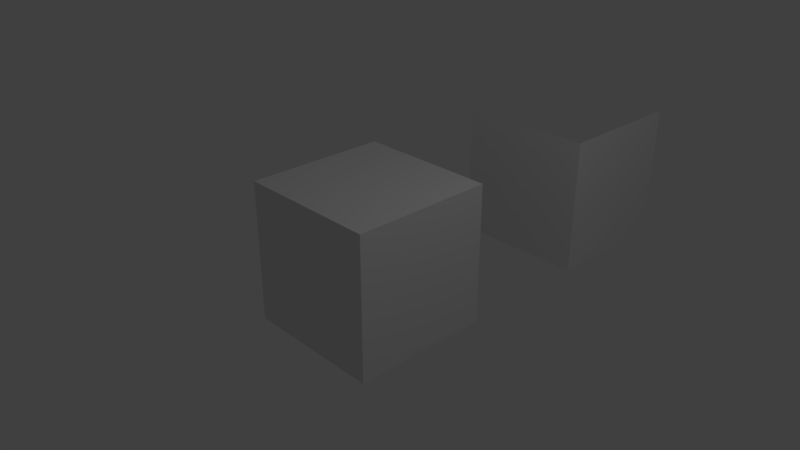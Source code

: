 # Source: TEST.blend  (saved by Blender 2.78.0; exported with 4.5.12 LTS)
import bpy
from mathutils import Matrix  # noqa: F401  (used for matrix-valued properties, if any)

bpy.ops.wm.read_factory_settings(use_empty=True)
scene = bpy.context.scene
scene.name = 'Scene'

# ---- collections
col_collection_1 = bpy.data.collections.new('Collection 1'); scene.collection.children.link(col_collection_1)

# ---- materials (node trees are filled in below, after node groups)
mat_material = bpy.data.materials.new('Material')
mat_material.alpha_threshold = 0.0
mat_material.use_transparent_shadow = False
mat_material.roughness = 0.5
mat_material.line_color = (0.0, 0.0, 0.0, 1.0)

# ---- material node trees

# ---- world
world_world = bpy.data.worlds.new('World'); scene.world = world_world
world_world.color = (0.05088, 0.05088, 0.05088)
world_world.use_sun_shadow = False
world_world.sun_shadow_jitter_overblur = 0.0
world_world.cycles.sampling_method = 'MANUAL'

# ---- cameras
cam_camera = bpy.data.cameras.new('Camera')
cam_camera.clip_end = 100.0
cam_camera.lens = 35.0
cam_camera.sensor_width = 32.0
cam_camera.sensor_height = 18.0
cam_camera.ortho_scale = 7.314
cam_camera.dof.focus_distance = 0.0
cam_camera.dof.aperture_fstop = 128.0

# ---- lights
light_lamp = bpy.data.lights.new('Lamp', 'POINT')
light_lamp.transmission_factor = 0.0
light_lamp.cutoff_distance = 30.0
light_lamp.energy = 100.0
light_lamp.shadow_buffer_clip_start = 1.001
light_lamp.shadow_soft_size = 0.1
light_lamp.shadow_maximum_resolution = 0.006
light_lamp.use_absolute_resolution = True

# ---- meshes
me_cube_001 = bpy.data.meshes.new('Cube.001')
me_cube_001.from_pydata([(1.0, 1.0, -1.0), (1.0, -1.0, -1.0), (-1.0, -1.0, -1.0), (-1.0, 1.0, -1.0), (1.0, 1.0, 1.0), (1.0, -1.0, 1.0), (-1.0, -1.0, 1.0)], [], [(0, 1, 2, 3), (0, 4, 5, 1), (1, 5, 6, 2)])
me_cube_001.materials.append(mat_material)
me_cube_001.use_remesh_preserve_volume = False
me_cube_001.use_remesh_preserve_attributes = False
me_cube_001.use_mirror_vertex_groups = False
me_cube_001.update()
me_cube = bpy.data.meshes.new('Cube')
me_cube.from_pydata([(1.0, 1.0, -1.0), (1.0, -1.0, -1.0), (-1.0, -1.0, -1.0), (-1.0, 1.0, -1.0), (1.0, 1.0, 1.0), (1.0, -1.0, 1.0), (-1.0, -1.0, 1.0), (-1.0, 1.0, 1.0)], [], [(0, 1, 2, 3), (4, 7, 6, 5), (0, 4, 5, 1), (1, 5, 6, 2), (2, 6, 7, 3), (4, 0, 3, 7)])
me_cube.materials.append(mat_material)
me_cube.use_remesh_preserve_volume = False
me_cube.use_remesh_preserve_attributes = False
me_cube.use_mirror_vertex_groups = False
me_cube.update()

# ---- objects
ob_cube_ferme = bpy.data.objects.new('Cube ferme', me_cube_001)
ob_cube_ouvert = bpy.data.objects.new('Cube ouvert', me_cube)
ob_lamp = bpy.data.objects.new('Lamp', light_lamp)
ob_camera = bpy.data.objects.new('Camera', cam_camera)

# ---- transforms, parenting, visibility, modifiers, constraints
ob_cube_ferme.location = (0.0, 4.0, 0.0)
ob_cube_ferme.lock_rotations_4d = False
ob_cube_ferme.empty_display_type = 'ARROWS'
ob_cube_ferme.lineart.crease_threshold = 0.0
ob_cube_ouvert.location = (0.0, 0.0, 0.0)
ob_cube_ouvert.lock_rotations_4d = False
ob_cube_ouvert.empty_display_type = 'ARROWS'
ob_cube_ouvert.lineart.crease_threshold = 0.0
ob_lamp.location = (4.076, 1.005, 5.904)
ob_lamp.rotation_euler = (0.6503, 0.05522, 1.866)
ob_lamp.lock_rotations_4d = False
ob_lamp.empty_display_type = 'ARROWS'
ob_lamp.color = (0.0, 0.0, 0.0, 0.0)
ob_lamp.lineart.crease_threshold = 0.0
ob_camera.location = (7.481, -6.508, 5.344)
ob_camera.rotation_euler = (1.109, 0.0, 0.8149)
ob_camera.lock_rotations_4d = False
ob_camera.empty_display_type = 'ARROWS'
ob_camera.color = (0.0, 0.0, 0.0, 0.0)
ob_camera.display_type = 'WIRE'
ob_camera.lineart.crease_threshold = 0.0

# ---- collection membership
col_collection_1.objects.link(ob_cube_ferme)
col_collection_1.objects.link(ob_cube_ouvert)
col_collection_1.objects.link(ob_lamp)
col_collection_1.objects.link(ob_camera)

# ---- scene / render settings (as saved in the file)
scene.camera = ob_camera
scene.frame_start = 1; scene.frame_end = 250; scene.frame_set(1)
scene.render.engine = 'BLENDER_EEVEE_NEXT'
scene.render.resolution_percentage = 50
scene.render.dither_intensity = 0.0
scene.cycles.use_denoising = False
scene.cycles.samples = 128
scene.cycles.sampling_pattern = 'TABULATED_SOBOL'
scene.cycles.light_sampling_threshold = 0.0
scene.cycles.use_adaptive_sampling = False
scene.cycles.use_light_tree = False
scene.cycles.blur_glossy = 0.0
scene.cycles.sample_clamp_indirect = 0.0
scene.view_settings.view_transform = 'Standard'
bpy.context.view_layer.update()
